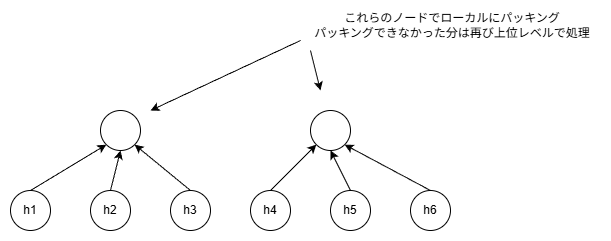

The diagram above was exported from draw.io. Its source (the exported page's mxGraphModel, read from the mxfile embedded in the PNG):
<mxGraphModel dx="772" dy="1185" grid="1" gridSize="10" guides="1" tooltips="1" connect="1" arrows="1" fold="1" page="1" pageScale="1" pageWidth="827" pageHeight="1169" math="1" shadow="0">
  <root>
    <mxCell id="0" />
    <mxCell id="1" parent="0" />
    <mxCell id="_P2CQmsdQbYznY3vZqvc-2" parent="1" style="ellipse;whiteSpace=wrap;html=1;aspect=fixed;" value="h1" vertex="1">
      <mxGeometry height="40" width="40" x="120" y="280" as="geometry" />
    </mxCell>
    <mxCell id="_P2CQmsdQbYznY3vZqvc-3" parent="1" style="ellipse;whiteSpace=wrap;html=1;aspect=fixed;" value="h2" vertex="1">
      <mxGeometry height="40" width="40" x="200" y="280" as="geometry" />
    </mxCell>
    <mxCell id="_P2CQmsdQbYznY3vZqvc-4" parent="1" style="ellipse;whiteSpace=wrap;html=1;aspect=fixed;" value="h3" vertex="1">
      <mxGeometry height="40" width="40" x="280" y="280" as="geometry" />
    </mxCell>
    <mxCell id="_P2CQmsdQbYznY3vZqvc-5" parent="1" style="ellipse;whiteSpace=wrap;html=1;aspect=fixed;" value="h4" vertex="1">
      <mxGeometry height="40" width="40" x="360" y="280" as="geometry" />
    </mxCell>
    <mxCell id="_P2CQmsdQbYznY3vZqvc-6" parent="1" style="ellipse;whiteSpace=wrap;html=1;aspect=fixed;" value="h5" vertex="1">
      <mxGeometry height="40" width="40" x="440" y="280" as="geometry" />
    </mxCell>
    <mxCell id="_P2CQmsdQbYznY3vZqvc-7" parent="1" style="ellipse;whiteSpace=wrap;html=1;aspect=fixed;" value="h6" vertex="1">
      <mxGeometry height="40" width="40" x="520" y="280" as="geometry" />
    </mxCell>
    <mxCell id="_P2CQmsdQbYznY3vZqvc-8" parent="1" style="ellipse;whiteSpace=wrap;html=1;aspect=fixed;" value="" vertex="1">
      <mxGeometry height="40" width="40" x="210" y="200" as="geometry" />
    </mxCell>
    <mxCell id="_P2CQmsdQbYznY3vZqvc-10" parent="1" style="ellipse;whiteSpace=wrap;html=1;aspect=fixed;" value="" vertex="1">
      <mxGeometry height="40" width="40" x="420" y="200" as="geometry" />
    </mxCell>
    <mxCell id="_P2CQmsdQbYznY3vZqvc-11" edge="1" parent="1" source="_P2CQmsdQbYznY3vZqvc-2" style="endArrow=classic;html=1;rounded=0;entryX=0;entryY=1;entryDx=0;entryDy=0;exitX=0.5;exitY=0;exitDx=0;exitDy=0;" target="_P2CQmsdQbYznY3vZqvc-8" value="">
      <mxGeometry height="50" relative="1" width="50" as="geometry">
        <mxPoint x="130" y="380" as="sourcePoint" />
        <mxPoint x="180" y="330" as="targetPoint" />
      </mxGeometry>
    </mxCell>
    <mxCell id="_P2CQmsdQbYznY3vZqvc-12" edge="1" parent="1" source="_P2CQmsdQbYznY3vZqvc-3" style="endArrow=classic;html=1;rounded=0;exitX=0.5;exitY=0;exitDx=0;exitDy=0;entryX=0.5;entryY=1;entryDx=0;entryDy=0;" target="_P2CQmsdQbYznY3vZqvc-8" value="">
      <mxGeometry height="50" relative="1" width="50" as="geometry">
        <mxPoint x="150" y="290" as="sourcePoint" />
        <mxPoint x="230" y="250" as="targetPoint" />
      </mxGeometry>
    </mxCell>
    <mxCell id="_P2CQmsdQbYznY3vZqvc-13" edge="1" parent="1" source="_P2CQmsdQbYznY3vZqvc-4" style="endArrow=classic;html=1;rounded=0;exitX=0.5;exitY=0;exitDx=0;exitDy=0;entryX=1;entryY=1;entryDx=0;entryDy=0;" target="_P2CQmsdQbYznY3vZqvc-8" value="">
      <mxGeometry height="50" relative="1" width="50" as="geometry">
        <mxPoint x="280" y="266" as="sourcePoint" />
        <mxPoint x="325.85786437626894" y="234.14213562373106" as="targetPoint" />
      </mxGeometry>
    </mxCell>
    <mxCell id="_P2CQmsdQbYznY3vZqvc-14" edge="1" parent="1" style="endArrow=classic;html=1;rounded=0;entryX=0;entryY=1;entryDx=0;entryDy=0;" target="_P2CQmsdQbYznY3vZqvc-10" value="">
      <mxGeometry height="50" relative="1" width="50" as="geometry">
        <mxPoint x="380" y="280" as="sourcePoint" />
        <mxPoint x="354.14213562373106" y="234.14213562373106" as="targetPoint" />
      </mxGeometry>
    </mxCell>
    <mxCell id="_P2CQmsdQbYznY3vZqvc-15" edge="1" parent="1" source="_P2CQmsdQbYznY3vZqvc-6" style="endArrow=classic;html=1;rounded=0;entryX=0.5;entryY=1;entryDx=0;entryDy=0;exitX=0.5;exitY=0;exitDx=0;exitDy=0;" target="_P2CQmsdQbYznY3vZqvc-10" value="">
      <mxGeometry height="50" relative="1" width="50" as="geometry">
        <mxPoint x="390" y="290" as="sourcePoint" />
        <mxPoint x="364" y="244" as="targetPoint" />
      </mxGeometry>
    </mxCell>
    <mxCell id="_P2CQmsdQbYznY3vZqvc-16" edge="1" parent="1" source="_P2CQmsdQbYznY3vZqvc-7" style="endArrow=classic;html=1;rounded=0;entryX=1;entryY=1;entryDx=0;entryDy=0;exitX=0.5;exitY=0;exitDx=0;exitDy=0;" target="_P2CQmsdQbYznY3vZqvc-10" value="">
      <mxGeometry height="50" relative="1" width="50" as="geometry">
        <mxPoint x="470" y="290" as="sourcePoint" />
        <mxPoint x="496" y="244" as="targetPoint" />
      </mxGeometry>
    </mxCell>
    <mxCell id="_P2CQmsdQbYznY3vZqvc-18" edge="1" parent="1" style="endArrow=none;startArrow=classic;html=1;rounded=0;endFill=0;" value="">
      <mxGeometry height="50" relative="1" width="50" as="geometry">
        <mxPoint x="260" y="200" as="sourcePoint" />
        <mxPoint x="410" y="130" as="targetPoint" />
      </mxGeometry>
    </mxCell>
    <mxCell id="_P2CQmsdQbYznY3vZqvc-20" edge="1" parent="1" style="endArrow=none;startArrow=classic;html=1;rounded=0;endFill=0;" value="">
      <mxGeometry height="50" relative="1" width="50" as="geometry">
        <mxPoint x="430" y="180" as="sourcePoint" />
        <mxPoint x="420" y="140" as="targetPoint" />
      </mxGeometry>
    </mxCell>
    <mxCell id="_P2CQmsdQbYznY3vZqvc-21" parent="1" style="text;html=1;whiteSpace=wrap;strokeColor=none;fillColor=none;align=center;verticalAlign=middle;rounded=0;" value="これらのノードでローカルにパッキング&lt;br&gt;パッキングできなかった分は再び上位レベルで処理" vertex="1">
      <mxGeometry height="30" width="296" x="414" y="100" as="geometry" />
    </mxCell>
  </root>
</mxGraphModel>